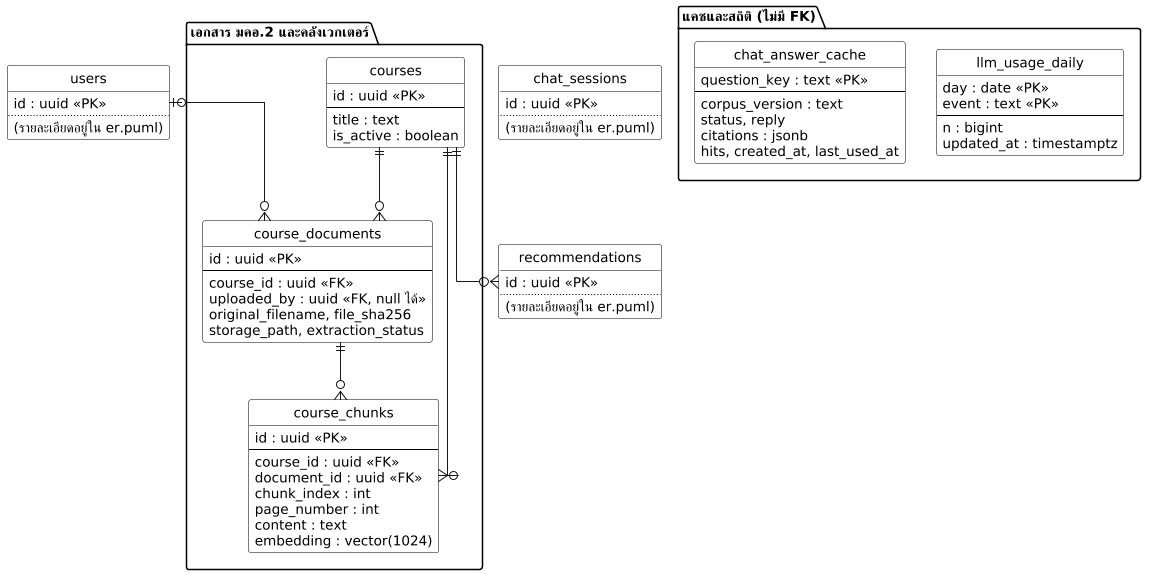

The diagram above was rendered by PlantUML. Its source (embedded in the PNG):
@startuml er-docs
set separator none
' =====================================================================
' ER Diagram — schema public: เอกสาร คลังเวกเตอร์ แคช และสถิติ
' แยกออกมาจาก er.puml เพราะวาดรวม 14 ตารางแล้วภาพกว้าง 2,746 px
' ย่อลงหน้า A4 แนวนอนแล้วตัวอักษรเหลือราว 1.2 มม. ซึ่งอ่านไม่ออก
' ปรับปรุง 25 ต.ค. 2569
'
' ข้อมูลทั้งหมดตรวจจากฐาน production เมื่อ 25 ต.ค. 2569 แบบอ่านอย่างเดียว
'   pg_constraint  : ชนิดและ on delete ของทุก FK
'   pg_attribute   : คอลัมน์ FK ตัวใดเป็น NOT NULL ตัวใด null ได้ (ใช้กำหนด cardinality)
'   pg_index       : primary key ของทุกตาราง
'   query_to_xml   : จำนวนแถวของทุกตาราง
'
' การอ่าน cardinality ในภาพนี้
'   ||--o{   FK เป็น NOT NULL  -> ลูกต้องมีแม่เสมอ หนึ่งแม่มีลูกได้หลายตัว
'   |o--o{   FK เป็น null ได้   -> ลูกอาจไม่มีแม่ (ON DELETE SET NULL หรือ NO ACTION)
'   ||--o|   FK เป็น primary key ของลูกด้วย -> หนึ่งแม่มีลูกได้ไม่เกินหนึ่ง
'
' schema web อยู่ในไฟล์ er-web.puml · schema mko อยู่ใน er-mko.puml
' ฝั่ง Supabase ซึ่งเป็นคนละฐาน อยู่ใน er-supabase.puml
'
' ** render ด้วย kroki.io ** — plantuml.com และ planttext.com ไม่มีฟอนต์ไทย
' =====================================================================
skinparam dpi 100
skinparam monochrome true
skinparam backgroundColor white
skinparam packageBackgroundColor white
skinparam packageBorderColor black
skinparam sequenceGroupBackgroundColor white
skinparam sequenceGroupBorderColor black
skinparam sequenceGroupHeaderFontColor black
skinparam noteBackgroundColor white
skinparam noteBorderColor black
skinparam titleBackgroundColor white
skinparam legendBackgroundColor white
skinparam rectangle {
  BackgroundColor white
  BorderColor black
}
skinparam database {
  BackgroundColor white
  BorderColor black
}
skinparam folder {
  BackgroundColor white
  BorderColor black
}
skinparam actor {
  BackgroundColor white
  BorderColor black
}
skinparam usecase {
  BackgroundColor white
  BorderColor black
}
skinparam class {
  BackgroundColor white
  BorderColor black
}
skinparam participant {
  BackgroundColor white
  BorderColor black
}
skinparam linetype ortho
skinparam ranksep 55
skinparam nodesep 30
' ขาวดำสำหรับรายงานจบ — ลบบรรทัดนี้บรรทัดเดียวก็กลับเป็นภาพสี
skinparam shadowing false
skinparam defaultFontSize 13
hide circle

entity "users" as users {
  id : uuid <<PK>>
  ..
  (รายละเอียดอยู่ใน er.puml)
}
entity "chat_sessions" as chats {
  id : uuid <<PK>>
  ..
  (รายละเอียดอยู่ใน er.puml)
}
entity "recommendations" as recos {
  id : uuid <<PK>>
  ..
  (รายละเอียดอยู่ใน er.puml)
}

package "เอกสาร มคอ.2 และคลังเวกเตอร์" {
  entity "courses" as courses {
    id : uuid <<PK>>
    --
    title : text
    is_active : boolean
  }
  entity "course_documents" as docs {
    id : uuid <<PK>>
    --
    course_id : uuid <<FK>>
    uploaded_by : uuid <<FK, null ได้>>
    original_filename, file_sha256
    storage_path, extraction_status
  }
  entity "course_chunks" as chunks {
    id : uuid <<PK>>
    --
    course_id : uuid <<FK>>
    document_id : uuid <<FK>>
    chunk_index : int
    page_number : int
    content : text
    embedding : vector(1024)
  }
}

package "แคชและสถิติ (ไม่มี FK)" {
  entity "chat_answer_cache" as cache {
    question_key : text <<PK>>
    --
    corpus_version : text
    status, reply
    citations : jsonb
    hits, created_at, last_used_at
  }
  entity "llm_usage_daily" as usage {
    day : date <<PK>>
    event : text <<PK>>
    --
    n : bigint
    updated_at : timestamptz
  }
}

courses ||--o{ docs
courses ||--o{ chunks
courses ||--o{ recos
docs ||--o{ chunks
users |o--o{ docs

@enduml